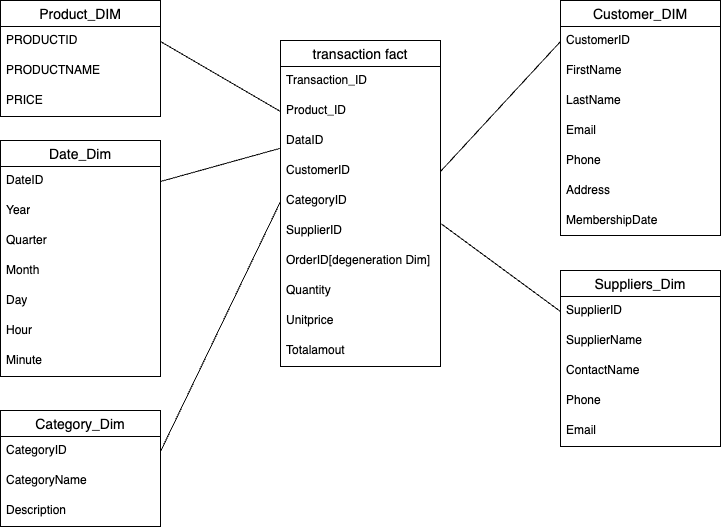

The diagram above was exported from draw.io. Its source (the exported page's mxGraphModel, read from the mxfile embedded in the PNG):
<mxGraphModel dx="976" dy="661" grid="1" gridSize="10" guides="1" tooltips="1" connect="1" arrows="1" fold="1" page="1" pageScale="1" pageWidth="827" pageHeight="1169" math="0" shadow="0">
  <root>
    <mxCell id="0" />
    <mxCell id="1" parent="0" />
    <mxCell id="7n53uG2axoxiYsYVunvY-4" value="" style="edgeStyle=orthogonalEdgeStyle;rounded=0;orthogonalLoop=1;jettySize=auto;html=1;" parent="1" edge="1">
      <mxGeometry relative="1" as="geometry">
        <mxPoint x="270" y="410" as="targetPoint" />
      </mxGeometry>
    </mxCell>
    <mxCell id="P4WPbD0DoGz35t1MUob3-14" value="transaction fact" style="swimlane;fontStyle=0;childLayout=stackLayout;horizontal=1;startSize=26;horizontalStack=0;resizeParent=1;resizeParentMax=0;resizeLast=0;collapsible=1;marginBottom=0;align=center;fontSize=14;" parent="1" vertex="1">
      <mxGeometry x="360" y="80" width="160" height="326" as="geometry" />
    </mxCell>
    <mxCell id="P4WPbD0DoGz35t1MUob3-41" value="Transaction_ID" style="text;strokeColor=none;fillColor=none;spacingLeft=4;spacingRight=4;overflow=hidden;rotatable=0;points=[[0,0.5],[1,0.5]];portConstraint=eastwest;fontSize=12;whiteSpace=wrap;html=1;" parent="P4WPbD0DoGz35t1MUob3-14" vertex="1">
      <mxGeometry y="26" width="160" height="30" as="geometry" />
    </mxCell>
    <mxCell id="P4WPbD0DoGz35t1MUob3-42" value="Product_ID" style="text;strokeColor=none;fillColor=none;spacingLeft=4;spacingRight=4;overflow=hidden;rotatable=0;points=[[0,0.5],[1,0.5]];portConstraint=eastwest;fontSize=12;whiteSpace=wrap;html=1;" parent="P4WPbD0DoGz35t1MUob3-14" vertex="1">
      <mxGeometry y="56" width="160" height="30" as="geometry" />
    </mxCell>
    <mxCell id="P4WPbD0DoGz35t1MUob3-57" value="DataID" style="text;strokeColor=none;fillColor=none;spacingLeft=4;spacingRight=4;overflow=hidden;rotatable=0;points=[[0,0.5],[1,0.5]];portConstraint=eastwest;fontSize=12;whiteSpace=wrap;html=1;" parent="P4WPbD0DoGz35t1MUob3-14" vertex="1">
      <mxGeometry y="86" width="160" height="30" as="geometry" />
    </mxCell>
    <mxCell id="P4WPbD0DoGz35t1MUob3-45" value="CustomerID" style="text;strokeColor=none;fillColor=none;spacingLeft=4;spacingRight=4;overflow=hidden;rotatable=0;points=[[0,0.5],[1,0.5]];portConstraint=eastwest;fontSize=12;whiteSpace=wrap;html=1;" parent="P4WPbD0DoGz35t1MUob3-14" vertex="1">
      <mxGeometry y="116" width="160" height="30" as="geometry" />
    </mxCell>
    <mxCell id="P4WPbD0DoGz35t1MUob3-43" value="CategoryID" style="text;strokeColor=none;fillColor=none;spacingLeft=4;spacingRight=4;overflow=hidden;rotatable=0;points=[[0,0.5],[1,0.5]];portConstraint=eastwest;fontSize=12;whiteSpace=wrap;html=1;" parent="P4WPbD0DoGz35t1MUob3-14" vertex="1">
      <mxGeometry y="146" width="160" height="30" as="geometry" />
    </mxCell>
    <mxCell id="P4WPbD0DoGz35t1MUob3-44" value="SupplierID" style="text;strokeColor=none;fillColor=none;spacingLeft=4;spacingRight=4;overflow=hidden;rotatable=0;points=[[0,0.5],[1,0.5]];portConstraint=eastwest;fontSize=12;whiteSpace=wrap;html=1;" parent="P4WPbD0DoGz35t1MUob3-14" vertex="1">
      <mxGeometry y="176" width="160" height="30" as="geometry" />
    </mxCell>
    <mxCell id="VtHosH_QOiQFz_T4gtvW-7" value="OrderID[degeneration Dim]" style="text;strokeColor=none;fillColor=none;spacingLeft=4;spacingRight=4;overflow=hidden;rotatable=0;points=[[0,0.5],[1,0.5]];portConstraint=eastwest;fontSize=12;whiteSpace=wrap;html=1;" parent="P4WPbD0DoGz35t1MUob3-14" vertex="1">
      <mxGeometry y="206" width="160" height="30" as="geometry" />
    </mxCell>
    <mxCell id="P4WPbD0DoGz35t1MUob3-47" value="Quantity" style="text;strokeColor=none;fillColor=none;spacingLeft=4;spacingRight=4;overflow=hidden;rotatable=0;points=[[0,0.5],[1,0.5]];portConstraint=eastwest;fontSize=12;whiteSpace=wrap;html=1;" parent="P4WPbD0DoGz35t1MUob3-14" vertex="1">
      <mxGeometry y="236" width="160" height="30" as="geometry" />
    </mxCell>
    <mxCell id="P4WPbD0DoGz35t1MUob3-48" value="Unitprice" style="text;strokeColor=none;fillColor=none;spacingLeft=4;spacingRight=4;overflow=hidden;rotatable=0;points=[[0,0.5],[1,0.5]];portConstraint=eastwest;fontSize=12;whiteSpace=wrap;html=1;" parent="P4WPbD0DoGz35t1MUob3-14" vertex="1">
      <mxGeometry y="266" width="160" height="30" as="geometry" />
    </mxCell>
    <mxCell id="P4WPbD0DoGz35t1MUob3-49" value="Totalamout" style="text;strokeColor=none;fillColor=none;spacingLeft=4;spacingRight=4;overflow=hidden;rotatable=0;points=[[0,0.5],[1,0.5]];portConstraint=eastwest;fontSize=12;whiteSpace=wrap;html=1;" parent="P4WPbD0DoGz35t1MUob3-14" vertex="1">
      <mxGeometry y="296" width="160" height="30" as="geometry" />
    </mxCell>
    <mxCell id="P4WPbD0DoGz35t1MUob3-18" value="Customer_DIM" style="swimlane;fontStyle=0;childLayout=stackLayout;horizontal=1;startSize=26;horizontalStack=0;resizeParent=1;resizeParentMax=0;resizeLast=0;collapsible=1;marginBottom=0;align=center;fontSize=14;" parent="1" vertex="1">
      <mxGeometry x="640" y="40" width="160" height="235" as="geometry">
        <mxRectangle x="620" y="40" width="130" height="30" as="alternateBounds" />
      </mxGeometry>
    </mxCell>
    <mxCell id="7n53uG2axoxiYsYVunvY-18" value="CustomerID" style="text;strokeColor=none;fillColor=none;spacingLeft=4;spacingRight=4;overflow=hidden;rotatable=0;points=[[0,0.5],[1,0.5]];portConstraint=eastwest;fontSize=12;whiteSpace=wrap;html=1;" parent="P4WPbD0DoGz35t1MUob3-18" vertex="1">
      <mxGeometry y="26" width="160" height="30" as="geometry" />
    </mxCell>
    <mxCell id="P4WPbD0DoGz35t1MUob3-19" value="FirstName" style="text;strokeColor=none;fillColor=none;spacingLeft=4;spacingRight=4;overflow=hidden;rotatable=0;points=[[0,0.5],[1,0.5]];portConstraint=eastwest;fontSize=12;whiteSpace=wrap;html=1;" parent="P4WPbD0DoGz35t1MUob3-18" vertex="1">
      <mxGeometry y="56" width="160" height="30" as="geometry" />
    </mxCell>
    <mxCell id="P4WPbD0DoGz35t1MUob3-20" value="LastName" style="text;strokeColor=none;fillColor=none;spacingLeft=4;spacingRight=4;overflow=hidden;rotatable=0;points=[[0,0.5],[1,0.5]];portConstraint=eastwest;fontSize=12;whiteSpace=wrap;html=1;" parent="P4WPbD0DoGz35t1MUob3-18" vertex="1">
      <mxGeometry y="86" width="160" height="30" as="geometry" />
    </mxCell>
    <mxCell id="P4WPbD0DoGz35t1MUob3-21" value="Email" style="text;strokeColor=none;fillColor=none;spacingLeft=4;spacingRight=4;overflow=hidden;rotatable=0;points=[[0,0.5],[1,0.5]];portConstraint=eastwest;fontSize=12;whiteSpace=wrap;html=1;" parent="P4WPbD0DoGz35t1MUob3-18" vertex="1">
      <mxGeometry y="116" width="160" height="30" as="geometry" />
    </mxCell>
    <mxCell id="7n53uG2axoxiYsYVunvY-14" value="Phone" style="text;strokeColor=none;fillColor=none;spacingLeft=4;spacingRight=4;overflow=hidden;rotatable=0;points=[[0,0.5],[1,0.5]];portConstraint=eastwest;fontSize=12;whiteSpace=wrap;html=1;" parent="P4WPbD0DoGz35t1MUob3-18" vertex="1">
      <mxGeometry y="146" width="160" height="30" as="geometry" />
    </mxCell>
    <mxCell id="7n53uG2axoxiYsYVunvY-15" value="Address" style="text;strokeColor=none;fillColor=none;spacingLeft=4;spacingRight=4;overflow=hidden;rotatable=0;points=[[0,0.5],[1,0.5]];portConstraint=eastwest;fontSize=12;whiteSpace=wrap;html=1;" parent="P4WPbD0DoGz35t1MUob3-18" vertex="1">
      <mxGeometry y="176" width="160" height="30" as="geometry" />
    </mxCell>
    <mxCell id="7n53uG2axoxiYsYVunvY-16" value="MembershipDate" style="text;strokeColor=none;fillColor=none;spacingLeft=4;spacingRight=4;overflow=hidden;rotatable=0;points=[[0,0.5],[1,0.5]];portConstraint=eastwest;fontSize=12;whiteSpace=wrap;html=1;" parent="P4WPbD0DoGz35t1MUob3-18" vertex="1">
      <mxGeometry y="206" width="160" height="29" as="geometry" />
    </mxCell>
    <mxCell id="P4WPbD0DoGz35t1MUob3-22" value="Suppliers_Dim" style="swimlane;fontStyle=0;childLayout=stackLayout;horizontal=1;startSize=26;horizontalStack=0;resizeParent=1;resizeParentMax=0;resizeLast=0;collapsible=1;marginBottom=0;align=center;fontSize=14;" parent="1" vertex="1">
      <mxGeometry x="640" y="310" width="160" height="176" as="geometry" />
    </mxCell>
    <mxCell id="P4WPbD0DoGz35t1MUob3-23" value="SupplierID" style="text;strokeColor=none;fillColor=none;spacingLeft=4;spacingRight=4;overflow=hidden;rotatable=0;points=[[0,0.5],[1,0.5]];portConstraint=eastwest;fontSize=12;whiteSpace=wrap;html=1;" parent="P4WPbD0DoGz35t1MUob3-22" vertex="1">
      <mxGeometry y="26" width="160" height="30" as="geometry" />
    </mxCell>
    <mxCell id="P4WPbD0DoGz35t1MUob3-24" value="SupplierName" style="text;strokeColor=none;fillColor=none;spacingLeft=4;spacingRight=4;overflow=hidden;rotatable=0;points=[[0,0.5],[1,0.5]];portConstraint=eastwest;fontSize=12;whiteSpace=wrap;html=1;" parent="P4WPbD0DoGz35t1MUob3-22" vertex="1">
      <mxGeometry y="56" width="160" height="30" as="geometry" />
    </mxCell>
    <mxCell id="P4WPbD0DoGz35t1MUob3-25" value="ContactName" style="text;strokeColor=none;fillColor=none;spacingLeft=4;spacingRight=4;overflow=hidden;rotatable=0;points=[[0,0.5],[1,0.5]];portConstraint=eastwest;fontSize=12;whiteSpace=wrap;html=1;" parent="P4WPbD0DoGz35t1MUob3-22" vertex="1">
      <mxGeometry y="86" width="160" height="30" as="geometry" />
    </mxCell>
    <mxCell id="VtHosH_QOiQFz_T4gtvW-2" value="Phone" style="text;strokeColor=none;fillColor=none;spacingLeft=4;spacingRight=4;overflow=hidden;rotatable=0;points=[[0,0.5],[1,0.5]];portConstraint=eastwest;fontSize=12;whiteSpace=wrap;html=1;" parent="P4WPbD0DoGz35t1MUob3-22" vertex="1">
      <mxGeometry y="116" width="160" height="30" as="geometry" />
    </mxCell>
    <mxCell id="VtHosH_QOiQFz_T4gtvW-3" value="Email" style="text;strokeColor=none;fillColor=none;spacingLeft=4;spacingRight=4;overflow=hidden;rotatable=0;points=[[0,0.5],[1,0.5]];portConstraint=eastwest;fontSize=12;whiteSpace=wrap;html=1;" parent="P4WPbD0DoGz35t1MUob3-22" vertex="1">
      <mxGeometry y="146" width="160" height="30" as="geometry" />
    </mxCell>
    <mxCell id="P4WPbD0DoGz35t1MUob3-26" value="Category_Dim" style="swimlane;fontStyle=0;childLayout=stackLayout;horizontal=1;startSize=26;horizontalStack=0;resizeParent=1;resizeParentMax=0;resizeLast=0;collapsible=1;marginBottom=0;align=center;fontSize=14;" parent="1" vertex="1">
      <mxGeometry x="80" y="450" width="160" height="116" as="geometry" />
    </mxCell>
    <mxCell id="P4WPbD0DoGz35t1MUob3-27" value="CategoryID" style="text;strokeColor=none;fillColor=none;spacingLeft=4;spacingRight=4;overflow=hidden;rotatable=0;points=[[0,0.5],[1,0.5]];portConstraint=eastwest;fontSize=12;whiteSpace=wrap;html=1;" parent="P4WPbD0DoGz35t1MUob3-26" vertex="1">
      <mxGeometry y="26" width="160" height="30" as="geometry" />
    </mxCell>
    <mxCell id="P4WPbD0DoGz35t1MUob3-28" value="CategoryName" style="text;strokeColor=none;fillColor=none;spacingLeft=4;spacingRight=4;overflow=hidden;rotatable=0;points=[[0,0.5],[1,0.5]];portConstraint=eastwest;fontSize=12;whiteSpace=wrap;html=1;" parent="P4WPbD0DoGz35t1MUob3-26" vertex="1">
      <mxGeometry y="56" width="160" height="30" as="geometry" />
    </mxCell>
    <mxCell id="P4WPbD0DoGz35t1MUob3-29" value="Description" style="text;strokeColor=none;fillColor=none;spacingLeft=4;spacingRight=4;overflow=hidden;rotatable=0;points=[[0,0.5],[1,0.5]];portConstraint=eastwest;fontSize=12;whiteSpace=wrap;html=1;" parent="P4WPbD0DoGz35t1MUob3-26" vertex="1">
      <mxGeometry y="86" width="160" height="30" as="geometry" />
    </mxCell>
    <mxCell id="IGvwOhfdOntMEw7CMS61-8" value="Product_DIM" style="swimlane;fontStyle=0;childLayout=stackLayout;horizontal=1;startSize=26;horizontalStack=0;resizeParent=1;resizeParentMax=0;resizeLast=0;collapsible=1;marginBottom=0;align=center;fontSize=14;" parent="1" vertex="1">
      <mxGeometry x="80" y="40" width="160" height="116" as="geometry" />
    </mxCell>
    <mxCell id="IGvwOhfdOntMEw7CMS61-9" value="&lt;div&gt;&lt;span style=&quot;background-color: transparent; color: light-dark(rgb(0, 0, 0), rgb(255, 255, 255));&quot;&gt;PRODUCTID&lt;/span&gt;&lt;/div&gt;&lt;div&gt;&lt;br&gt;&lt;/div&gt;" style="text;strokeColor=none;fillColor=none;spacingLeft=4;spacingRight=4;overflow=hidden;rotatable=0;points=[[0,0.5],[1,0.5]];portConstraint=eastwest;fontSize=12;whiteSpace=wrap;html=1;" parent="IGvwOhfdOntMEw7CMS61-8" vertex="1">
      <mxGeometry y="26" width="160" height="30" as="geometry" />
    </mxCell>
    <mxCell id="IGvwOhfdOntMEw7CMS61-10" value="&lt;div&gt;PRODUCTNAME&lt;/div&gt;" style="text;strokeColor=none;fillColor=none;spacingLeft=4;spacingRight=4;overflow=hidden;rotatable=0;points=[[0,0.5],[1,0.5]];portConstraint=eastwest;fontSize=12;whiteSpace=wrap;html=1;" parent="IGvwOhfdOntMEw7CMS61-8" vertex="1">
      <mxGeometry y="56" width="160" height="30" as="geometry" />
    </mxCell>
    <mxCell id="IGvwOhfdOntMEw7CMS61-17" value="&lt;div&gt;&lt;span style=&quot;background-color: transparent; color: light-dark(rgb(0, 0, 0), rgb(255, 255, 255));&quot;&gt;PRICE&lt;/span&gt;&lt;/div&gt;&lt;div&gt;&lt;br&gt;&lt;/div&gt;" style="text;strokeColor=none;fillColor=none;spacingLeft=4;spacingRight=4;overflow=hidden;rotatable=0;points=[[0,0.5],[1,0.5]];portConstraint=eastwest;fontSize=12;whiteSpace=wrap;html=1;" parent="IGvwOhfdOntMEw7CMS61-8" vertex="1">
      <mxGeometry y="86" width="160" height="30" as="geometry" />
    </mxCell>
    <mxCell id="P4WPbD0DoGz35t1MUob3-30" value="Date_Dim" style="swimlane;fontStyle=0;childLayout=stackLayout;horizontal=1;startSize=26;horizontalStack=0;resizeParent=1;resizeParentMax=0;resizeLast=0;collapsible=1;marginBottom=0;align=center;fontSize=14;" parent="1" vertex="1">
      <mxGeometry x="80" y="180" width="160" height="236" as="geometry" />
    </mxCell>
    <mxCell id="P4WPbD0DoGz35t1MUob3-31" value="DateID" style="text;strokeColor=none;fillColor=none;spacingLeft=4;spacingRight=4;overflow=hidden;rotatable=0;points=[[0,0.5],[1,0.5]];portConstraint=eastwest;fontSize=12;whiteSpace=wrap;html=1;" parent="P4WPbD0DoGz35t1MUob3-30" vertex="1">
      <mxGeometry y="26" width="160" height="30" as="geometry" />
    </mxCell>
    <mxCell id="P4WPbD0DoGz35t1MUob3-32" value="Year" style="text;strokeColor=none;fillColor=none;spacingLeft=4;spacingRight=4;overflow=hidden;rotatable=0;points=[[0,0.5],[1,0.5]];portConstraint=eastwest;fontSize=12;whiteSpace=wrap;html=1;" parent="P4WPbD0DoGz35t1MUob3-30" vertex="1">
      <mxGeometry y="56" width="160" height="30" as="geometry" />
    </mxCell>
    <mxCell id="P4WPbD0DoGz35t1MUob3-33" value="Quarter" style="text;strokeColor=none;fillColor=none;spacingLeft=4;spacingRight=4;overflow=hidden;rotatable=0;points=[[0,0.5],[1,0.5]];portConstraint=eastwest;fontSize=12;whiteSpace=wrap;html=1;" parent="P4WPbD0DoGz35t1MUob3-30" vertex="1">
      <mxGeometry y="86" width="160" height="30" as="geometry" />
    </mxCell>
    <mxCell id="P4WPbD0DoGz35t1MUob3-35" value="Month" style="text;strokeColor=none;fillColor=none;spacingLeft=4;spacingRight=4;overflow=hidden;rotatable=0;points=[[0,0.5],[1,0.5]];portConstraint=eastwest;fontSize=12;whiteSpace=wrap;html=1;" parent="P4WPbD0DoGz35t1MUob3-30" vertex="1">
      <mxGeometry y="116" width="160" height="30" as="geometry" />
    </mxCell>
    <mxCell id="P4WPbD0DoGz35t1MUob3-36" value="Day" style="text;strokeColor=none;fillColor=none;spacingLeft=4;spacingRight=4;overflow=hidden;rotatable=0;points=[[0,0.5],[1,0.5]];portConstraint=eastwest;fontSize=12;whiteSpace=wrap;html=1;" parent="P4WPbD0DoGz35t1MUob3-30" vertex="1">
      <mxGeometry y="146" width="160" height="30" as="geometry" />
    </mxCell>
    <mxCell id="P4WPbD0DoGz35t1MUob3-37" value="Hour" style="text;strokeColor=none;fillColor=none;spacingLeft=4;spacingRight=4;overflow=hidden;rotatable=0;points=[[0,0.5],[1,0.5]];portConstraint=eastwest;fontSize=12;whiteSpace=wrap;html=1;" parent="P4WPbD0DoGz35t1MUob3-30" vertex="1">
      <mxGeometry y="176" width="160" height="30" as="geometry" />
    </mxCell>
    <mxCell id="P4WPbD0DoGz35t1MUob3-38" value="Minute" style="text;strokeColor=none;fillColor=none;spacingLeft=4;spacingRight=4;overflow=hidden;rotatable=0;points=[[0,0.5],[1,0.5]];portConstraint=eastwest;fontSize=12;whiteSpace=wrap;html=1;" parent="P4WPbD0DoGz35t1MUob3-30" vertex="1">
      <mxGeometry y="206" width="160" height="30" as="geometry" />
    </mxCell>
    <mxCell id="VtHosH_QOiQFz_T4gtvW-5" value="" style="endArrow=none;html=1;rounded=0;entryX=0;entryY=0.5;entryDx=0;entryDy=0;exitX=1.004;exitY=0.242;exitDx=0;exitDy=0;exitPerimeter=0;" parent="1" source="P4WPbD0DoGz35t1MUob3-44" target="P4WPbD0DoGz35t1MUob3-23" edge="1">
      <mxGeometry width="50" height="50" relative="1" as="geometry">
        <mxPoint x="550" y="480" as="sourcePoint" />
        <mxPoint x="600" y="430" as="targetPoint" />
      </mxGeometry>
    </mxCell>
    <mxCell id="P4WPbD0DoGz35t1MUob3-55" value="" style="endArrow=none;html=1;rounded=0;exitX=1;exitY=0.5;exitDx=0;exitDy=0;entryX=0;entryY=0.5;entryDx=0;entryDy=0;" parent="1" source="P4WPbD0DoGz35t1MUob3-45" target="7n53uG2axoxiYsYVunvY-18" edge="1">
      <mxGeometry relative="1" as="geometry">
        <mxPoint x="440" y="270" as="sourcePoint" />
        <mxPoint x="600" y="270" as="targetPoint" />
      </mxGeometry>
    </mxCell>
    <mxCell id="7n53uG2axoxiYsYVunvY-19" value="" style="endArrow=none;html=1;rounded=0;entryX=0;entryY=0.5;entryDx=0;entryDy=0;exitX=1;exitY=0.5;exitDx=0;exitDy=0;" parent="1" source="P4WPbD0DoGz35t1MUob3-27" target="P4WPbD0DoGz35t1MUob3-43" edge="1">
      <mxGeometry width="50" height="50" relative="1" as="geometry">
        <mxPoint x="360" y="420" as="sourcePoint" />
        <mxPoint x="410" y="370" as="targetPoint" />
      </mxGeometry>
    </mxCell>
    <mxCell id="7n53uG2axoxiYsYVunvY-20" value="" style="endArrow=none;html=1;rounded=0;entryX=1;entryY=0.5;entryDx=0;entryDy=0;exitX=-0.006;exitY=0.733;exitDx=0;exitDy=0;exitPerimeter=0;" parent="1" source="P4WPbD0DoGz35t1MUob3-57" target="P4WPbD0DoGz35t1MUob3-31" edge="1">
      <mxGeometry width="50" height="50" relative="1" as="geometry">
        <mxPoint x="490" y="340" as="sourcePoint" />
        <mxPoint x="270" y="360" as="targetPoint" />
      </mxGeometry>
    </mxCell>
    <mxCell id="VtHosH_QOiQFz_T4gtvW-6" value="" style="endArrow=none;html=1;rounded=0;exitX=0;exitY=0.5;exitDx=0;exitDy=0;entryX=1;entryY=0.5;entryDx=0;entryDy=0;" parent="1" source="P4WPbD0DoGz35t1MUob3-42" target="IGvwOhfdOntMEw7CMS61-9" edge="1">
      <mxGeometry relative="1" as="geometry">
        <mxPoint x="530" y="221" as="sourcePoint" />
        <mxPoint x="627" y="100" as="targetPoint" />
        <Array as="points" />
      </mxGeometry>
    </mxCell>
  </root>
</mxGraphModel>